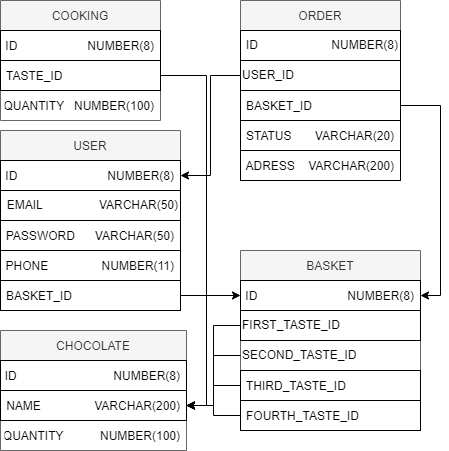

The diagram above was exported from draw.io. Its source (the exported page's mxGraphModel, read from the mxfile embedded in the PNG):
<mxGraphModel dx="782" dy="507" grid="1" gridSize="10" guides="1" tooltips="1" connect="1" arrows="1" fold="1" page="1" pageScale="1" pageWidth="827" pageHeight="1169" math="0" shadow="0">
  <root>
    <mxCell id="WIyWlLk6GJQsqaUBKTNV-0" />
    <mxCell id="WIyWlLk6GJQsqaUBKTNV-1" parent="WIyWlLk6GJQsqaUBKTNV-0" />
    <mxCell id="6y9VKtrtzMZBTGJmUXlC-0" value="CHOCOLATE" style="swimlane;fontStyle=0;childLayout=stackLayout;horizontal=1;startSize=30;horizontalStack=0;resizeParent=1;resizeParentMax=0;resizeLast=0;collapsible=1;marginBottom=0;fillColor=#f5f5f5;fontColor=#333333;strokeColor=#666666;" parent="WIyWlLk6GJQsqaUBKTNV-1" vertex="1">
      <mxGeometry x="80" y="370" width="186" height="120" as="geometry" />
    </mxCell>
    <mxCell id="6y9VKtrtzMZBTGJmUXlC-1" value="ID                             NUMBER(8)" style="text;strokeColor=default;fillColor=none;align=right;verticalAlign=middle;spacingLeft=4;spacingRight=4;overflow=hidden;points=[[0,0.5],[1,0.5]];portConstraint=eastwest;rotatable=0;" parent="6y9VKtrtzMZBTGJmUXlC-0" vertex="1">
      <mxGeometry y="30" width="186" height="30" as="geometry" />
    </mxCell>
    <mxCell id="6y9VKtrtzMZBTGJmUXlC-2" value="NAME                VARCHAR(200)" style="text;strokeColor=default;fillColor=none;align=right;verticalAlign=middle;spacingLeft=4;spacingRight=4;overflow=hidden;points=[[0,0.5],[1,0.5]];portConstraint=eastwest;rotatable=0;" parent="6y9VKtrtzMZBTGJmUXlC-0" vertex="1">
      <mxGeometry y="60" width="186" height="30" as="geometry" />
    </mxCell>
    <mxCell id="6y9VKtrtzMZBTGJmUXlC-3" value="QUANTITY           NUMBER(100)" style="text;strokeColor=none;fillColor=none;align=right;verticalAlign=middle;spacingLeft=4;spacingRight=4;overflow=hidden;points=[[0,0.5],[1,0.5]];portConstraint=eastwest;rotatable=0;" parent="6y9VKtrtzMZBTGJmUXlC-0" vertex="1">
      <mxGeometry y="90" width="186" height="30" as="geometry" />
    </mxCell>
    <mxCell id="6y9VKtrtzMZBTGJmUXlC-4" value="COOKING" style="swimlane;fontStyle=0;childLayout=stackLayout;horizontal=1;startSize=30;horizontalStack=0;resizeParent=1;resizeParentMax=0;resizeLast=0;collapsible=1;marginBottom=0;strokeColor=#666666;align=center;fillColor=#f5f5f5;fontColor=#333333;" parent="WIyWlLk6GJQsqaUBKTNV-1" vertex="1">
      <mxGeometry x="80" y="40" width="160" height="120" as="geometry" />
    </mxCell>
    <mxCell id="6y9VKtrtzMZBTGJmUXlC-5" value="ID                     NUMBER(8)" style="text;strokeColor=default;fillColor=none;align=right;verticalAlign=middle;spacingLeft=4;spacingRight=4;overflow=hidden;points=[[0,0.5],[1,0.5]];portConstraint=eastwest;rotatable=0;" parent="6y9VKtrtzMZBTGJmUXlC-4" vertex="1">
      <mxGeometry y="30" width="160" height="30" as="geometry" />
    </mxCell>
    <mxCell id="6y9VKtrtzMZBTGJmUXlC-6" value="TASTE_ID        " style="text;strokeColor=default;fillColor=none;align=left;verticalAlign=middle;spacingLeft=4;spacingRight=4;overflow=hidden;points=[[0,0.5],[1,0.5]];portConstraint=eastwest;rotatable=0;" parent="6y9VKtrtzMZBTGJmUXlC-4" vertex="1">
      <mxGeometry y="60" width="160" height="30" as="geometry" />
    </mxCell>
    <mxCell id="6y9VKtrtzMZBTGJmUXlC-7" value="QUANTITY   NUMBER(100)" style="text;strokeColor=none;fillColor=none;align=right;verticalAlign=middle;spacingLeft=4;spacingRight=4;overflow=hidden;points=[[0,0.5],[1,0.5]];portConstraint=eastwest;rotatable=0;" parent="6y9VKtrtzMZBTGJmUXlC-4" vertex="1">
      <mxGeometry y="90" width="160" height="30" as="geometry" />
    </mxCell>
    <mxCell id="6y9VKtrtzMZBTGJmUXlC-8" value="BASKET" style="swimlane;fontStyle=0;childLayout=stackLayout;horizontal=1;startSize=30;horizontalStack=0;resizeParent=1;resizeParentMax=0;resizeLast=0;collapsible=1;marginBottom=0;strokeColor=#666666;align=center;fillColor=#f5f5f5;fontColor=#333333;" parent="WIyWlLk6GJQsqaUBKTNV-1" vertex="1">
      <mxGeometry x="320" y="290" width="180" height="180" as="geometry" />
    </mxCell>
    <mxCell id="6y9VKtrtzMZBTGJmUXlC-9" value="ID                           NUMBER(8)" style="text;strokeColor=default;fillColor=none;align=right;verticalAlign=middle;spacingLeft=4;spacingRight=4;overflow=hidden;points=[[0,0.5],[1,0.5]];portConstraint=eastwest;rotatable=0;" parent="6y9VKtrtzMZBTGJmUXlC-8" vertex="1">
      <mxGeometry y="30" width="180" height="30" as="geometry" />
    </mxCell>
    <mxCell id="6y9VKtrtzMZBTGJmUXlC-14" value="FIRST_TASTE_ID&amp;nbsp; &amp;nbsp; &amp;nbsp; &amp;nbsp; &amp;nbsp; &amp;nbsp; &amp;nbsp; &amp;nbsp; &amp;nbsp; &amp;nbsp; &amp;nbsp;" style="text;html=1;strokeColor=default;fillColor=none;align=left;verticalAlign=middle;whiteSpace=wrap;rounded=0;" parent="6y9VKtrtzMZBTGJmUXlC-8" vertex="1">
      <mxGeometry y="60" width="180" height="30" as="geometry" />
    </mxCell>
    <mxCell id="6y9VKtrtzMZBTGJmUXlC-15" value="SECOND_TASTE_ID&amp;nbsp; &amp;nbsp; &amp;nbsp; &amp;nbsp; &amp;nbsp; &amp;nbsp; &amp;nbsp; &amp;nbsp;&amp;nbsp;" style="text;html=1;strokeColor=none;fillColor=none;align=left;verticalAlign=middle;whiteSpace=wrap;rounded=0;" parent="6y9VKtrtzMZBTGJmUXlC-8" vertex="1">
      <mxGeometry y="90" width="180" height="30" as="geometry" />
    </mxCell>
    <mxCell id="6y9VKtrtzMZBTGJmUXlC-10" value="THIRD_TASTE_ID                   " style="text;strokeColor=default;fillColor=none;align=left;verticalAlign=middle;spacingLeft=4;spacingRight=4;overflow=hidden;points=[[0,0.5],[1,0.5]];portConstraint=eastwest;rotatable=0;" parent="6y9VKtrtzMZBTGJmUXlC-8" vertex="1">
      <mxGeometry y="120" width="180" height="30" as="geometry" />
    </mxCell>
    <mxCell id="6y9VKtrtzMZBTGJmUXlC-11" value="FOURTH_TASTE_ID               " style="text;strokeColor=default;fillColor=none;align=left;verticalAlign=middle;spacingLeft=4;spacingRight=4;overflow=hidden;points=[[0,0.5],[1,0.5]];portConstraint=eastwest;rotatable=0;" parent="6y9VKtrtzMZBTGJmUXlC-8" vertex="1">
      <mxGeometry y="150" width="180" height="30" as="geometry" />
    </mxCell>
    <mxCell id="6y9VKtrtzMZBTGJmUXlC-16" value="USER" style="swimlane;fontStyle=0;childLayout=stackLayout;horizontal=1;startSize=30;horizontalStack=0;resizeParent=1;resizeParentMax=0;resizeLast=0;collapsible=1;marginBottom=0;strokeColor=#666666;align=center;fillColor=#f5f5f5;fontColor=#333333;" parent="WIyWlLk6GJQsqaUBKTNV-1" vertex="1">
      <mxGeometry x="80" y="170" width="180" height="180" as="geometry" />
    </mxCell>
    <mxCell id="6y9VKtrtzMZBTGJmUXlC-17" value="ID                           NUMBER(8)" style="text;strokeColor=default;fillColor=none;align=right;verticalAlign=middle;spacingLeft=4;spacingRight=4;overflow=hidden;points=[[0,0.5],[1,0.5]];portConstraint=eastwest;rotatable=0;" parent="6y9VKtrtzMZBTGJmUXlC-16" vertex="1">
      <mxGeometry y="30" width="180" height="30" as="geometry" />
    </mxCell>
    <mxCell id="6y9VKtrtzMZBTGJmUXlC-20" value="EMAIL&amp;nbsp; &amp;nbsp; &amp;nbsp; &amp;nbsp; &amp;nbsp; &amp;nbsp; &amp;nbsp; &amp;nbsp; &amp;nbsp;VARCHAR(50)" style="text;html=1;strokeColor=default;fillColor=none;align=right;verticalAlign=middle;whiteSpace=wrap;rounded=0;" parent="6y9VKtrtzMZBTGJmUXlC-16" vertex="1">
      <mxGeometry y="60" width="180" height="30" as="geometry" />
    </mxCell>
    <mxCell id="6y9VKtrtzMZBTGJmUXlC-18" value="PASSWORD      VARCHAR(50)" style="text;strokeColor=default;fillColor=none;align=right;verticalAlign=middle;spacingLeft=4;spacingRight=4;overflow=hidden;points=[[0,0.5],[1,0.5]];portConstraint=eastwest;rotatable=0;" parent="6y9VKtrtzMZBTGJmUXlC-16" vertex="1">
      <mxGeometry y="90" width="180" height="30" as="geometry" />
    </mxCell>
    <mxCell id="6y9VKtrtzMZBTGJmUXlC-19" value="PHONE                NUMBER(11)" style="text;strokeColor=default;fillColor=none;align=right;verticalAlign=middle;spacingLeft=4;spacingRight=4;overflow=hidden;points=[[0,0.5],[1,0.5]];portConstraint=eastwest;rotatable=0;" parent="6y9VKtrtzMZBTGJmUXlC-16" vertex="1">
      <mxGeometry y="120" width="180" height="30" as="geometry" />
    </mxCell>
    <mxCell id="ypDXXTXjuSUmnG6Ys3WS-0" value="BASKET_ID" style="text;strokeColor=default;fillColor=none;align=left;verticalAlign=middle;spacingLeft=4;spacingRight=4;overflow=hidden;points=[[0,0.5],[1,0.5]];portConstraint=eastwest;rotatable=0;" vertex="1" parent="6y9VKtrtzMZBTGJmUXlC-16">
      <mxGeometry y="150" width="180" height="30" as="geometry" />
    </mxCell>
    <mxCell id="6y9VKtrtzMZBTGJmUXlC-21" value="ORDER" style="swimlane;fontStyle=0;childLayout=stackLayout;horizontal=1;startSize=30;horizontalStack=0;resizeParent=1;resizeParentMax=0;resizeLast=0;collapsible=1;marginBottom=0;strokeColor=#666666;align=center;fillColor=#f5f5f5;fontColor=#333333;" parent="WIyWlLk6GJQsqaUBKTNV-1" vertex="1">
      <mxGeometry x="320" y="40" width="160" height="180" as="geometry" />
    </mxCell>
    <mxCell id="6y9VKtrtzMZBTGJmUXlC-25" value="ID&amp;nbsp; &amp;nbsp; &amp;nbsp; &amp;nbsp; &amp;nbsp; &amp;nbsp; &amp;nbsp; &amp;nbsp; &amp;nbsp; &amp;nbsp; &amp;nbsp; NUMBER(8)" style="text;html=1;strokeColor=default;fillColor=none;align=right;verticalAlign=middle;whiteSpace=wrap;rounded=0;" parent="6y9VKtrtzMZBTGJmUXlC-21" vertex="1">
      <mxGeometry y="30" width="160" height="30" as="geometry" />
    </mxCell>
    <mxCell id="6y9VKtrtzMZBTGJmUXlC-26" value="&lt;div&gt;&lt;span&gt;USER_ID&lt;/span&gt;&lt;/div&gt;" style="text;html=1;strokeColor=default;fillColor=none;align=left;verticalAlign=middle;whiteSpace=wrap;rounded=0;" parent="6y9VKtrtzMZBTGJmUXlC-21" vertex="1">
      <mxGeometry y="60" width="160" height="30" as="geometry" />
    </mxCell>
    <mxCell id="6y9VKtrtzMZBTGJmUXlC-22" value="BASKET_ID" style="text;strokeColor=default;fillColor=none;align=left;verticalAlign=middle;spacingLeft=4;spacingRight=4;overflow=hidden;points=[[0,0.5],[1,0.5]];portConstraint=eastwest;rotatable=0;" parent="6y9VKtrtzMZBTGJmUXlC-21" vertex="1">
      <mxGeometry y="90" width="160" height="30" as="geometry" />
    </mxCell>
    <mxCell id="6y9VKtrtzMZBTGJmUXlC-23" value="STATUS       VARCHAR(20)" style="text;strokeColor=default;fillColor=none;align=right;verticalAlign=middle;spacingLeft=4;spacingRight=4;overflow=hidden;points=[[0,0.5],[1,0.5]];portConstraint=eastwest;rotatable=0;" parent="6y9VKtrtzMZBTGJmUXlC-21" vertex="1">
      <mxGeometry y="120" width="160" height="30" as="geometry" />
    </mxCell>
    <mxCell id="6y9VKtrtzMZBTGJmUXlC-24" value="ADRESS    VARCHAR(200)" style="text;strokeColor=default;fillColor=none;align=right;verticalAlign=middle;spacingLeft=4;spacingRight=4;overflow=hidden;points=[[0,0.5],[1,0.5]];portConstraint=eastwest;rotatable=0;" parent="6y9VKtrtzMZBTGJmUXlC-21" vertex="1">
      <mxGeometry y="150" width="160" height="30" as="geometry" />
    </mxCell>
    <mxCell id="6y9VKtrtzMZBTGJmUXlC-27" style="edgeStyle=orthogonalEdgeStyle;rounded=0;orthogonalLoop=1;jettySize=auto;html=1;entryX=1;entryY=0.5;entryDx=0;entryDy=0;exitX=0;exitY=0.5;exitDx=0;exitDy=0;" parent="WIyWlLk6GJQsqaUBKTNV-1" source="6y9VKtrtzMZBTGJmUXlC-14" target="6y9VKtrtzMZBTGJmUXlC-2" edge="1">
      <mxGeometry relative="1" as="geometry" />
    </mxCell>
    <mxCell id="6y9VKtrtzMZBTGJmUXlC-29" style="edgeStyle=orthogonalEdgeStyle;rounded=0;orthogonalLoop=1;jettySize=auto;html=1;entryX=1;entryY=0.5;entryDx=0;entryDy=0;exitX=0;exitY=0.5;exitDx=0;exitDy=0;" parent="WIyWlLk6GJQsqaUBKTNV-1" source="6y9VKtrtzMZBTGJmUXlC-15" target="6y9VKtrtzMZBTGJmUXlC-2" edge="1">
      <mxGeometry relative="1" as="geometry" />
    </mxCell>
    <mxCell id="6y9VKtrtzMZBTGJmUXlC-30" style="edgeStyle=orthogonalEdgeStyle;rounded=0;orthogonalLoop=1;jettySize=auto;html=1;entryX=1;entryY=0.5;entryDx=0;entryDy=0;" parent="WIyWlLk6GJQsqaUBKTNV-1" source="6y9VKtrtzMZBTGJmUXlC-10" target="6y9VKtrtzMZBTGJmUXlC-2" edge="1">
      <mxGeometry relative="1" as="geometry" />
    </mxCell>
    <mxCell id="6y9VKtrtzMZBTGJmUXlC-31" style="edgeStyle=orthogonalEdgeStyle;rounded=0;orthogonalLoop=1;jettySize=auto;html=1;entryX=1;entryY=0.5;entryDx=0;entryDy=0;" parent="WIyWlLk6GJQsqaUBKTNV-1" source="6y9VKtrtzMZBTGJmUXlC-11" target="6y9VKtrtzMZBTGJmUXlC-2" edge="1">
      <mxGeometry relative="1" as="geometry" />
    </mxCell>
    <mxCell id="6y9VKtrtzMZBTGJmUXlC-32" style="edgeStyle=orthogonalEdgeStyle;rounded=0;orthogonalLoop=1;jettySize=auto;html=1;entryX=1;entryY=0.5;entryDx=0;entryDy=0;" parent="WIyWlLk6GJQsqaUBKTNV-1" source="6y9VKtrtzMZBTGJmUXlC-6" target="6y9VKtrtzMZBTGJmUXlC-2" edge="1">
      <mxGeometry relative="1" as="geometry" />
    </mxCell>
    <mxCell id="6y9VKtrtzMZBTGJmUXlC-33" style="edgeStyle=orthogonalEdgeStyle;rounded=0;orthogonalLoop=1;jettySize=auto;html=1;entryX=1;entryY=0.5;entryDx=0;entryDy=0;" parent="WIyWlLk6GJQsqaUBKTNV-1" source="6y9VKtrtzMZBTGJmUXlC-22" target="6y9VKtrtzMZBTGJmUXlC-9" edge="1">
      <mxGeometry relative="1" as="geometry" />
    </mxCell>
    <mxCell id="6y9VKtrtzMZBTGJmUXlC-35" style="edgeStyle=orthogonalEdgeStyle;rounded=0;orthogonalLoop=1;jettySize=auto;html=1;entryX=1;entryY=0.5;entryDx=0;entryDy=0;exitX=0;exitY=0.5;exitDx=0;exitDy=0;" parent="WIyWlLk6GJQsqaUBKTNV-1" source="6y9VKtrtzMZBTGJmUXlC-26" target="6y9VKtrtzMZBTGJmUXlC-17" edge="1">
      <mxGeometry relative="1" as="geometry" />
    </mxCell>
    <mxCell id="ypDXXTXjuSUmnG6Ys3WS-1" style="edgeStyle=orthogonalEdgeStyle;rounded=0;orthogonalLoop=1;jettySize=auto;html=1;entryX=0;entryY=0.5;entryDx=0;entryDy=0;startArrow=none;startFill=0;endArrow=classic;endFill=1;startSize=15;endSize=6;" edge="1" parent="WIyWlLk6GJQsqaUBKTNV-1" source="ypDXXTXjuSUmnG6Ys3WS-0" target="6y9VKtrtzMZBTGJmUXlC-9">
      <mxGeometry relative="1" as="geometry" />
    </mxCell>
  </root>
</mxGraphModel>